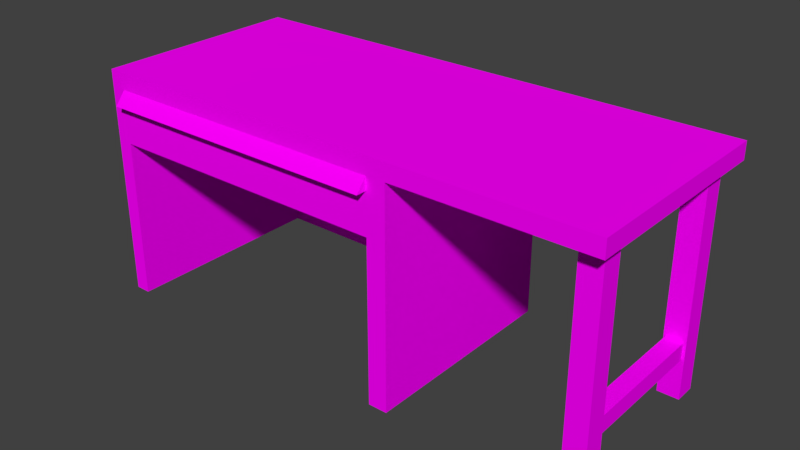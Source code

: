 # Source: tool-table.blend  (saved by Blender 2.79.0; exported with 4.5.12 LTS)
import bpy
from mathutils import Matrix  # noqa: F401  (used for matrix-valued properties, if any)

bpy.ops.wm.read_factory_settings(use_empty=True)
scene = bpy.context.scene
scene.name = 'Scene'

# ---- collections
col_collection_2 = bpy.data.collections.new('Collection 2'); scene.collection.children.link(col_collection_2)

# ---- images (referenced by path relative to the original .blend; pixels are not part of the script)
import os
ASSET_DIR = os.environ.get("B2B_ASSET_DIR", "")  # directory of the original .blend (textures are referenced by path, not embedded)
HERE = os.path.dirname(os.path.abspath(__file__))  # packed textures are extracted next to this script under _unpacked/

def load_image(name, relpath, width, height, colorspace="sRGB"):
    """Load a texture the original file referenced (path relative to the .blend, or extracted next to this script)."""
    p = next((c for c in (os.path.join(HERE, relpath), os.path.join(ASSET_DIR, relpath)) if relpath and os.path.exists(c)), "")
    if p:
        img = bpy.data.images.load(p, check_existing=True)
        img.name = name
    else:  # same state as the original file: an image datablock whose file is absent (Cycles renders it pink)
        img = bpy.data.images.new(name, width, height)
        img.source = "FILE"
        img.filepath = "//" + (relpath or name)
    img.colorspace_settings.name = colorspace
    return img
img_lowpolytexture_png = load_image('LowPolyTexture.png', 'LowPolyTexture.png', 1024, 1024, 'sRGB')

# ---- materials (node trees are filled in below, after node groups)
mat_main = bpy.data.materials.new('Main')
mat_main.alpha_threshold = 0.0
mat_main.roughness = 0.5

# ---- material node trees
mat_main.use_nodes = True; mat_main.node_tree.nodes.clear()
_N = mat_main.node_tree.nodes; _L = mat_main.node_tree.links
n0 = _N.new('ShaderNodeOutputMaterial'); n0.name = 'Material Output'; n0.location = (300, 300)
n1 = _N.new('ShaderNodeBsdfDiffuse'); n1.name = 'Diffuse BSDF'; n1.location = (10, 300)
n2 = _N.new('ShaderNodeTexImage'); n2.name = 'Image Texture'; n2.location = (-180, 300)
n2.width = 140
n2.image = img_lowpolytexture_png
_L.new(n1.outputs[0], n0.inputs[0])
_L.new(n2.outputs[0], n1.inputs[0])
n0.is_active_output = True

# ---- world
world_world = bpy.data.worlds.new('World'); scene.world = world_world
world_world.color = (0.05088, 0.05088, 0.05088)
world_world.use_sun_shadow = False
world_world.sun_shadow_jitter_overblur = 0.0
world_world.cycles.sampling_method = 'MANUAL'

# ---- meshes
me_cube_004 = bpy.data.meshes.new('Cube.004')
me_cube_004.from_pydata([(-1.0, -1.0, -1.0), (-1.0, -1.0, 1.0), (-1.0, 1.0, -1.0), (-1.0, 1.0, 1.0), (1.0, -1.0, -1.0), (1.0, -1.0, 1.0), (1.0, 1.0, -1.0), (1.0, 1.0, 1.0)], [], [(0, 1, 3, 2), (2, 3, 7, 6), (6, 7, 5, 4), (4, 5, 1, 0), (2, 6, 4, 0), (7, 3, 1, 5)])
_uv = me_cube_004.uv_layers.new(name='UVMap')
_uv.uv.foreach_set('vector', [0.01538, 0.6665, 0.0669, 0.6665, 0.0669, 0.718, 0.01538, 0.718, 0.01538, 0.6665, 0.0669, 0.6665, 0.0669, 0.718, 0.01538, 0.718, 0.01538, 0.6665, 0.0669, 0.6665, 0.0669, 0.718, 0.01538, 0.718, 0.01538, 0.6665, 0.0669, 0.6665, 0.0669, 0.718, 0.01538, 0.718, 0.01538, 0.6665, 0.0669, 0.6665, 0.0669, 0.718, 0.01538, 0.718, 0.01538, 0.6665, 0.0669, 0.6665, 0.0669, 0.718, 0.01538, 0.718])
me_cube_004.materials.append(mat_main)
me_cube_004.use_remesh_preserve_volume = False
me_cube_004.use_remesh_preserve_attributes = False
me_cube_004.use_mirror_vertex_groups = False
me_cube_004.update()
me_cube_003 = bpy.data.meshes.new('Cube.003')
me_cube_003.from_pydata([(-1.0, -1.0, -1.0), (-1.0, -1.0, 1.0), (-1.0, 1.0, -1.0), (-1.0, 1.0, 1.0), (1.0, -1.0, -1.0), (1.0, -1.0, 1.0), (1.0, 1.0, -1.0), (1.0, 1.0, 1.0)], [], [(0, 1, 3, 2), (2, 3, 7, 6), (6, 7, 5, 4), (4, 5, 1, 0), (2, 6, 4, 0), (7, 3, 1, 5)])
_uv = me_cube_003.uv_layers.new(name='UVMap')
_uv.uv.foreach_set('vector', [0.02722, 0.6566, 0.08607, 0.6566, 0.08607, 0.7154, 0.02722, 0.7154, 0.02722, 0.6566, 0.08607, 0.6566, 0.08607, 0.7154, 0.02722, 0.7154, 0.02722, 0.6566, 0.08607, 0.6566, 0.08607, 0.7154, 0.02722, 0.7154, 0.02722, 0.6566, 0.08607, 0.6566, 0.08607, 0.7154, 0.02722, 0.7154, 0.02722, 0.6566, 0.08607, 0.6566, 0.08607, 0.7154, 0.02722, 0.7154, 0.02722, 0.6566, 0.08607, 0.6566, 0.08607, 0.7154, 0.02722, 0.7154])
me_cube_003.materials.append(mat_main)
me_cube_003.use_remesh_preserve_volume = False
me_cube_003.use_remesh_preserve_attributes = False
me_cube_003.use_mirror_vertex_groups = False
me_cube_003.update()
me_cube = bpy.data.meshes.new('Cube')
me_cube.from_pydata([(-1.0, -1.0, -1.0), (-1.0, -1.0, 1.0), (-1.0, 1.0, -1.0), (-1.0, 1.0, 1.0), (1.0, -1.0, -1.0), (1.0, -1.0, 1.0), (1.0, 1.0, -1.0), (1.0, 1.0, 1.0), (0.266, 1.0, -1.0), (0.266, 1.0, 1.0), (0.266, -1.0, -1.0), (0.266, -1.0, 1.0), (-1.0, 1.0, -26.38), (-1.0, -1.0, -26.38), (0.266, 1.0, -26.38), (0.266, -1.0, -26.38), (-1.0, 1.0, -7.346), (-1.0, 1.0, -13.69), (-1.0, 1.0, -20.04), (-1.0, -1.0, -20.04), (-1.0, -1.0, -13.69), (-1.0, -1.0, -7.346), (0.266, -1.0, -20.04), (0.266, -1.0, -13.69), (0.266, -1.0, -7.346), (0.266, 1.0, -20.04), (0.266, 1.0, -13.69), (0.266, 1.0, -7.346), (-0.9411, 1.0, -1.0), (-0.9411, -1.0, 1.0), (-0.9411, 1.0, 1.0), (-0.9411, -1.0, -1.0), (-0.9411, 1.0, -26.38), (-0.9411, -1.0, -26.38), (-0.9411, 1.0, -7.346), (-0.9411, 1.0, -13.69), (-0.9411, 1.0, -20.04), (-0.9411, -1.0, -7.346), (-0.9411, -1.0, -13.69), (-0.9411, -1.0, -20.04), (0.1924, 1.0, 1.0), (0.1924, -1.0, -1.0), (0.1924, -1.0, -26.38), (0.1924, -1.0, -7.346), (0.1924, -1.0, -13.69), (0.1924, -1.0, -20.04), (0.1924, 1.0, -1.0), (0.1924, -1.0, 1.0), (0.1924, 1.0, -26.38), (0.1924, 1.0, -7.346), (0.1924, 1.0, -13.69), (0.1924, 1.0, -20.04), (-0.9411, -1.0, -13.69), (-0.9411, -1.0, -20.04), (-0.9411, -1.0, -7.346), (-0.9411, -1.0, -1.0), (-0.9411, -1.0, -26.38), (0.1924, -1.0, -1.0), (0.1924, -1.0, -26.38), (0.1924, -1.0, -7.346), (0.1924, -1.0, -13.69), (0.1924, -1.0, -20.04)], [(28, 8), (8, 57)], [(0, 1, 3, 2), (8, 9, 7, 6), (6, 7, 5, 4), (31, 29, 1, 0), (8, 6, 4, 10), (30, 3, 1, 29), (7, 9, 11, 5), (19, 18, 12, 13), (4, 5, 11, 10), (46, 40, 9, 8), (48, 14, 15, 42), (39, 19, 13, 33), (25, 22, 15, 14), (51, 25, 14, 48), (46, 8, 27, 49), (49, 27, 26, 50), (50, 26, 25, 51), (8, 10, 24, 27), (27, 24, 23, 26), (26, 23, 22, 25), (31, 0, 21, 37), (37, 21, 20, 38), (38, 20, 19, 39), (0, 2, 16, 21), (21, 16, 17, 20), (20, 17, 18, 19), (43, 41, 57, 59), (41, 31, 55, 57), (42, 45, 61, 58), (17, 35, 36, 18), (16, 34, 35, 17), (2, 28, 34, 16), (18, 36, 32, 12), (31, 37, 54, 55), (12, 32, 33, 13), (2, 3, 30, 28), (40, 30, 29, 47), (41, 47, 29, 31), (10, 11, 47, 41), (9, 40, 47, 11), (22, 45, 42, 15), (10, 41, 43, 24), (24, 43, 44, 23), (23, 44, 45, 22), (35, 50, 51, 36), (34, 49, 50, 35), (36, 51, 48, 32), (28, 30, 40, 46), (38, 39, 53, 52), (39, 33, 56, 53), (44, 43, 59, 60), (37, 38, 52, 54), (45, 44, 60, 61), (53, 56, 55, 54, 52), (55, 56, 32, 28), (48, 58, 57, 46)])
_uv = me_cube.uv_layers.new(name='UVMap')
_uv.uv.foreach_set('vector', [0.02707, 0.6586, 0.02707, 0.6533, 0.03729, 0.6533, 0.03729, 0.6586, 0.05126, 0.7197, 0.05126, 0.7249, 0.04751, 0.7249, 0.04751, 0.7197, 0.09862, 0.6586, 0.0884, 0.6586, 0.0884, 0.6533, 0.09862, 0.6533, 0.04721, 0.6586, 0.04721, 0.6533, 0.04751, 0.6533, 0.04751, 0.6586, 0.09215, 0.669, 0.0884, 0.669, 0.0884, 0.6638, 0.09215, 0.6638, 0.09832, 0.6586, 0.09862, 0.6586, 0.09862, 0.6638, 0.09832, 0.6638, 0.0884, 0.6586, 0.09215, 0.6586, 0.09215, 0.6638, 0.0884, 0.6638, 0.02707, 0.7083, 0.03729, 0.7083, 0.03729, 0.7249, 0.02707, 0.7249, 0.03729, 0.6586, 0.03729, 0.6533, 0.04104, 0.6533, 0.04104, 0.6586, 0.05164, 0.7197, 0.05164, 0.7249, 0.05126, 0.7249, 0.05126, 0.7197, 0.0884, 0.669, 0.08878, 0.669, 0.08878, 0.6743, 0.0884, 0.6743, 0.04721, 0.7083, 0.04751, 0.7083, 0.04751, 0.7249, 0.04721, 0.7249, 0.07818, 0.6699, 0.06796, 0.6699, 0.06796, 0.6533, 0.07818, 0.6533, 0.05164, 0.6699, 0.05126, 0.6699, 0.05126, 0.6533, 0.05164, 0.6533, 0.05164, 0.7197, 0.05126, 0.7197, 0.05126, 0.7031, 0.05164, 0.7031, 0.05164, 0.7031, 0.05126, 0.7031, 0.05126, 0.6865, 0.05164, 0.6865, 0.05164, 0.6865, 0.05126, 0.6865, 0.05126, 0.6699, 0.05164, 0.6699, 0.07818, 0.7197, 0.06796, 0.7197, 0.06796, 0.7031, 0.07818, 0.7031, 0.07818, 0.7031, 0.06796, 0.7031, 0.06796, 0.6865, 0.07818, 0.6865, 0.07818, 0.6865, 0.06796, 0.6865, 0.06796, 0.6699, 0.07818, 0.6699, 0.04721, 0.6586, 0.04751, 0.6586, 0.04751, 0.6752, 0.04721, 0.6752, 0.04721, 0.6752, 0.04751, 0.6752, 0.04751, 0.6917, 0.04721, 0.6917, 0.04721, 0.6917, 0.04751, 0.6917, 0.04751, 0.7083, 0.04721, 0.7083, 0.02707, 0.6586, 0.03729, 0.6586, 0.03729, 0.6752, 0.02707, 0.6752, 0.02707, 0.6752, 0.03729, 0.6752, 0.03729, 0.6917, 0.02707, 0.6917, 0.02707, 0.6917, 0.03729, 0.6917, 0.03729, 0.7083, 0.02707, 0.7083, 0.02707, 0.6533, 0.02707, 0.6533, 0.02707, 0.6533, 0.02707, 0.6533, 0.02707, 0.6533, 0.02707, 0.6533, 0.02707, 0.6533, 0.02707, 0.6533, 0.02707, 0.6533, 0.02707, 0.6533, 0.02707, 0.6533, 0.02707, 0.6533, 0.05773, 0.6865, 0.05743, 0.6865, 0.05743, 0.6699, 0.05773, 0.6699, 0.05773, 0.7031, 0.05743, 0.7031, 0.05743, 0.6865, 0.05773, 0.6865, 0.05773, 0.7197, 0.05743, 0.7197, 0.05743, 0.7031, 0.05773, 0.7031, 0.05773, 0.6699, 0.05743, 0.6699, 0.05743, 0.6533, 0.05773, 0.6533, 0.02707, 0.6533, 0.02707, 0.6533, 0.02707, 0.6533, 0.02707, 0.6533, 0.0884, 0.6743, 0.0887, 0.6743, 0.0887, 0.6795, 0.0884, 0.6795, 0.05773, 0.7197, 0.05773, 0.7249, 0.05743, 0.7249, 0.05743, 0.7197, 0.09253, 0.6586, 0.09832, 0.6586, 0.09832, 0.6638, 0.09253, 0.6638, 0.04142, 0.6586, 0.04142, 0.6533, 0.04721, 0.6533, 0.04721, 0.6586, 0.04104, 0.6586, 0.04104, 0.6533, 0.04142, 0.6533, 0.04142, 0.6586, 0.09215, 0.6586, 0.09253, 0.6586, 0.09253, 0.6638, 0.09215, 0.6638, 0.04104, 0.7083, 0.04142, 0.7083, 0.04142, 0.7249, 0.04104, 0.7249, 0.04104, 0.6586, 0.04142, 0.6586, 0.04142, 0.6752, 0.04104, 0.6752, 0.04104, 0.6752, 0.04142, 0.6752, 0.04142, 0.6917, 0.04104, 0.6917, 0.04104, 0.6917, 0.04142, 0.6917, 0.04142, 0.7083, 0.04104, 0.7083, 0.05743, 0.6865, 0.05164, 0.6865, 0.05164, 0.6699, 0.05743, 0.6699, 0.05743, 0.7031, 0.05164, 0.7031, 0.05164, 0.6865, 0.05743, 0.6865, 0.05743, 0.6699, 0.05164, 0.6699, 0.05164, 0.6533, 0.05743, 0.6533, 0.05743, 0.7197, 0.05743, 0.7249, 0.05164, 0.7249, 0.05164, 0.7197, 0.02707, 0.6533, 0.02707, 0.6533, 0.02707, 0.6533, 0.02707, 0.6533, 0.02707, 0.6533, 0.02707, 0.6533, 0.02707, 0.6533, 0.02707, 0.6533, 0.02707, 0.6533, 0.02707, 0.6533, 0.02707, 0.6533, 0.02707, 0.6533, 0.02707, 0.6533, 0.02707, 0.6533, 0.02707, 0.6533, 0.02707, 0.6533, 0.02707, 0.6533, 0.02707, 0.6533, 0.02707, 0.6533, 0.02707, 0.6533, 0.02707, 0.6533, 0.02707, 0.6533, 0.02707, 0.6533, 0.02707, 0.6533, 0.02707, 0.6533, 0.07818, 0.7197, 0.07818, 0.6533, 0.0884, 0.6533, 0.0884, 0.7197, 0.06796, 0.7197, 0.05773, 0.7197, 0.05773, 0.6533, 0.06796, 0.6533])
me_cube.materials.append(mat_main)
me_cube.use_remesh_preserve_volume = False
me_cube.use_remesh_preserve_attributes = False
me_cube.use_mirror_vertex_groups = False
me_cube.update()
me_cube_006 = bpy.data.meshes.new('Cube.006')
me_cube_006.from_pydata([(-1.0, -1.0, -1.0), (-1.0, -1.0, 1.0), (-1.0, 1.0, -1.0), (-1.0, 1.0, 1.0), (1.0, -1.0, -1.0), (1.0, -1.0, 1.0), (1.0, 1.0, -1.0), (1.0, 1.0, 1.0)], [], [(0, 1, 3, 2), (2, 3, 7, 6), (6, 7, 5, 4), (4, 5, 1, 0), (2, 6, 4, 0), (7, 3, 1, 5)])
_uv = me_cube_006.uv_layers.new(name='UVMap')
_uv.uv.foreach_set('vector', [0.01115, 0.6343, 0.1083, 0.6343, 0.1083, 0.7315, 0.01115, 0.7315, 0.01115, 0.6343, 0.1083, 0.6343, 0.1083, 0.7315, 0.01115, 0.7315, 0.01115, 0.6343, 0.1083, 0.6343, 0.1083, 0.7315, 0.01115, 0.7315, 0.01115, 0.6343, 0.1083, 0.6343, 0.1083, 0.7315, 0.01115, 0.7315, 0.01115, 0.6343, 0.1083, 0.6343, 0.1083, 0.7315, 0.01115, 0.7315, 0.01115, 0.6343, 0.1083, 0.6343, 0.1083, 0.7315, 0.01115, 0.7315])
me_cube_006.materials.append(mat_main)
me_cube_006.use_remesh_preserve_volume = False
me_cube_006.use_remesh_preserve_attributes = False
me_cube_006.use_mirror_vertex_groups = False
me_cube_006.update()
me_cube_008 = bpy.data.meshes.new('Cube.008')
me_cube_008.from_pydata([(-2.295, 1.0, -0.07917), (-2.295, 1.0, -0.5816), (0.4692, 1.0, -0.07917), (0.4692, 1.0, -0.5816), (-2.295, -1.0, -0.5816), (-2.295, -1.0, -0.07917), (0.4692, -1.0, -0.07917), (0.4692, -1.0, -0.5816), (-2.224, 0.9293, -0.07917), (-2.224, 0.9302, -0.5238), (0.3985, 0.9293, -0.07917), (0.3997, 0.9302, -0.5238), (-2.224, -0.9262, -0.5238), (-2.224, -0.9293, -0.07917), (0.3985, -0.9293, -0.07917), (0.3997, -0.9262, -0.5238), (-2.295, 1.0, -0.2017), (0.4692, 1.0, -0.2017), (-2.295, -1.0, -0.2017), (0.4692, -1.0, -0.2017), (-2.295, -1.099, -0.2017), (0.4692, -1.099, -0.2017)], [], [(16, 17, 3, 1), (4, 1, 3, 7), (16, 18, 5, 0), (17, 2, 6, 19), (5, 20, 21, 6), (8, 9, 11, 10), (12, 15, 11, 9), (9, 8, 13, 12), (11, 15, 14, 10), (12, 13, 14, 15), (2, 0, 8, 10), (5, 6, 14, 13), (0, 5, 13, 8), (6, 2, 10, 14), (4, 7, 19, 18), (3, 17, 19, 7), (1, 4, 18, 16), (0, 2, 17, 16), (18, 19, 21, 20), (19, 6, 21), (18, 20, 5)])
_uv = me_cube_008.uv_layers.new(name='UVMap')
_uv.uv.foreach_set('vector', [0.08693, 0.686, 0.08693, 0.6374, 0.09368, 0.6374, 0.09368, 0.686, 0.08475, 0.686, 0.04921, 0.686, 0.04921, 0.6374, 0.08475, 0.6374, 0.05983, 0.7237, 0.05983, 0.6885, 0.06201, 0.6885, 0.06201, 0.7237, 0.04633, 0.7237, 0.04415, 0.7237, 0.04415, 0.6885, 0.04633, 0.6885, 0.2725, 0.9395, 0.27, 0.9395, 0.27, 0.8909, 0.2725, 0.8909, 0.09368, 0.6836, 0.1016, 0.6836, 0.1016, 0.7297, 0.09368, 0.7297, 0.01116, 0.7321, 0.01116, 0.686, 0.04415, 0.686, 0.04415, 0.7321, 0.06991, 0.686, 0.07781, 0.686, 0.07781, 0.7187, 0.06991, 0.7187, 0.06201, 0.7187, 0.06201, 0.6861, 0.06991, 0.686, 0.06991, 0.7187, 0.1016, 0.6836, 0.09368, 0.6836, 0.09368, 0.6375, 0.1016, 0.6374, 0.04921, 0.6374, 0.04921, 0.686, 0.04795, 0.6848, 0.04795, 0.6387, 0.01367, 0.686, 0.01367, 0.6374, 0.01492, 0.6387, 0.01492, 0.6848, 0.04921, 0.686, 0.01367, 0.686, 0.01492, 0.6848, 0.04795, 0.6848, 0.01367, 0.6374, 0.04921, 0.6374, 0.04795, 0.6387, 0.01492, 0.6387, 0.1016, 0.686, 0.1016, 0.6374, 0.1083, 0.6374, 0.1083, 0.686, 0.05308, 0.7237, 0.04633, 0.7237, 0.04633, 0.6885, 0.05308, 0.6885, 0.05308, 0.7237, 0.05308, 0.6885, 0.05983, 0.6885, 0.05983, 0.7237, 0.08475, 0.686, 0.08475, 0.6374, 0.08693, 0.6374, 0.08693, 0.686, 0.3367, 0.9881, 0.3367, 0.9395, 0.3392, 0.9395, 0.3392, 0.9881, 0.3052, 0.942, 0.303, 0.942, 0.3052, 0.9395, 0.3187, 0.942, 0.3187, 0.9395, 0.3209, 0.942])
me_cube_008.materials.append(mat_main)
me_cube_008.use_remesh_preserve_volume = False
me_cube_008.use_remesh_preserve_attributes = False
me_cube_008.use_mirror_vertex_groups = False
me_cube_008.update()

# ---- objects
ob_tooltable = bpy.data.objects.new('ToolTable', None)
ob_tableleg2 = bpy.data.objects.new('TableLeg2', me_cube_004)
ob_tableleg1 = bpy.data.objects.new('TableLeg1', me_cube_003)
ob_mainsupport = bpy.data.objects.new('MainSupport', me_cube)
ob_tableleg3 = bpy.data.objects.new('TableLeg3', me_cube_006)
ob_drawer = bpy.data.objects.new('Drawer', me_cube_008)

# ---- transforms, parenting, visibility, modifiers, constraints
ob_tooltable.location = (0.0, 0.0, 0.0)
ob_tooltable.scale = (0.7993, 0.7993, 0.7993)
ob_tooltable.empty_image_offset = (0.0, 0.0)
ob_tooltable.lineart.crease_threshold = 0.0
ob_tableleg2.parent = ob_tooltable
ob_tableleg2.location = (0.6764, -0.3192, -0.3018)
ob_tableleg2.scale = (0.04453, 0.04453, 0.4453)
ob_tableleg2.lineart.crease_threshold = 0.0
ob_tableleg1.parent = ob_tooltable
ob_tableleg1.location = (0.6803, 0.3226, -0.2983)
ob_tableleg1.scale = (0.04453, 0.04453, 0.4453)
ob_tableleg1.lineart.crease_threshold = 0.0
ob_mainsupport.parent = ob_tooltable
ob_mainsupport.location = (-0.3222, -0.0004592, 0.1808)
ob_mainsupport.scale = (1.086, 0.4453, 0.03526)
ob_mainsupport.lineart.crease_threshold = 0.0
ob_tableleg3.parent = ob_tooltable
ob_tableleg3.location = (0.679, -0.0004592, -0.5423)
ob_tableleg3.rotation_euler = (1.571, -0.0, 0.0)
ob_tableleg3.scale = (0.03507, 0.03507, 0.2853)
ob_tableleg3.lineart.crease_threshold = 0.0
ob_drawer.parent = ob_tooltable
ob_drawer.location = (-0.3222, -0.0004592, 0.1808)
ob_drawer.scale = (0.4453, 0.4453, 0.4453)
ob_drawer.lineart.crease_threshold = 0.0

# ---- collection membership
col_collection_2.objects.link(ob_tooltable)
col_collection_2.objects.link(ob_tableleg2)
col_collection_2.objects.link(ob_tableleg1)
col_collection_2.objects.link(ob_mainsupport)
col_collection_2.objects.link(ob_tableleg3)
col_collection_2.objects.link(ob_drawer)

# ---- scene / render settings (as saved in the file)
scene.frame_start = 1; scene.frame_end = 250; scene.frame_set(1)
scene.render.engine = 'CYCLES'
scene.render.resolution_percentage = 50
scene.render.dither_intensity = 0.0
scene.cycles.use_denoising = False
scene.cycles.samples = 128
scene.cycles.sampling_pattern = 'TABULATED_SOBOL'
scene.cycles.use_adaptive_sampling = False
scene.cycles.use_light_tree = False
scene.cycles.blur_glossy = 0.0
scene.cycles.sample_clamp_indirect = 0.0
scene.view_settings.view_transform = 'Standard'
bpy.context.view_layer.update()

# ---- added for rendering (the .blend has no active camera and no usable light): camera, sun
cam_auto = bpy.data.cameras.new('AutoCamera')
cam_auto.lens = 50.0
cam_auto.sensor_width = 36.0
cam_auto.clip_end = 1000.0
ob_auto_camera = bpy.data.objects.new('AutoCamera', cam_auto)
scene.collection.objects.link(ob_auto_camera)
ob_auto_camera.location = (1.63145, -2.28477, 1.29804)
ob_auto_camera.rotation_euler = (1.09748, -7.21219e-08, 0.694738)
scene.camera = ob_auto_camera
light_auto_sun = bpy.data.lights.new('AutoSun', 'SUN')
light_auto_sun.energy = 3.0
light_auto_sun.angle = 0.0523599
ob_auto_sun = bpy.data.objects.new('AutoSun', light_auto_sun)
scene.collection.objects.link(ob_auto_sun)
ob_auto_sun.rotation_euler = (0.872665, 0.174533, 0.523599)
bpy.context.view_layer.update()
